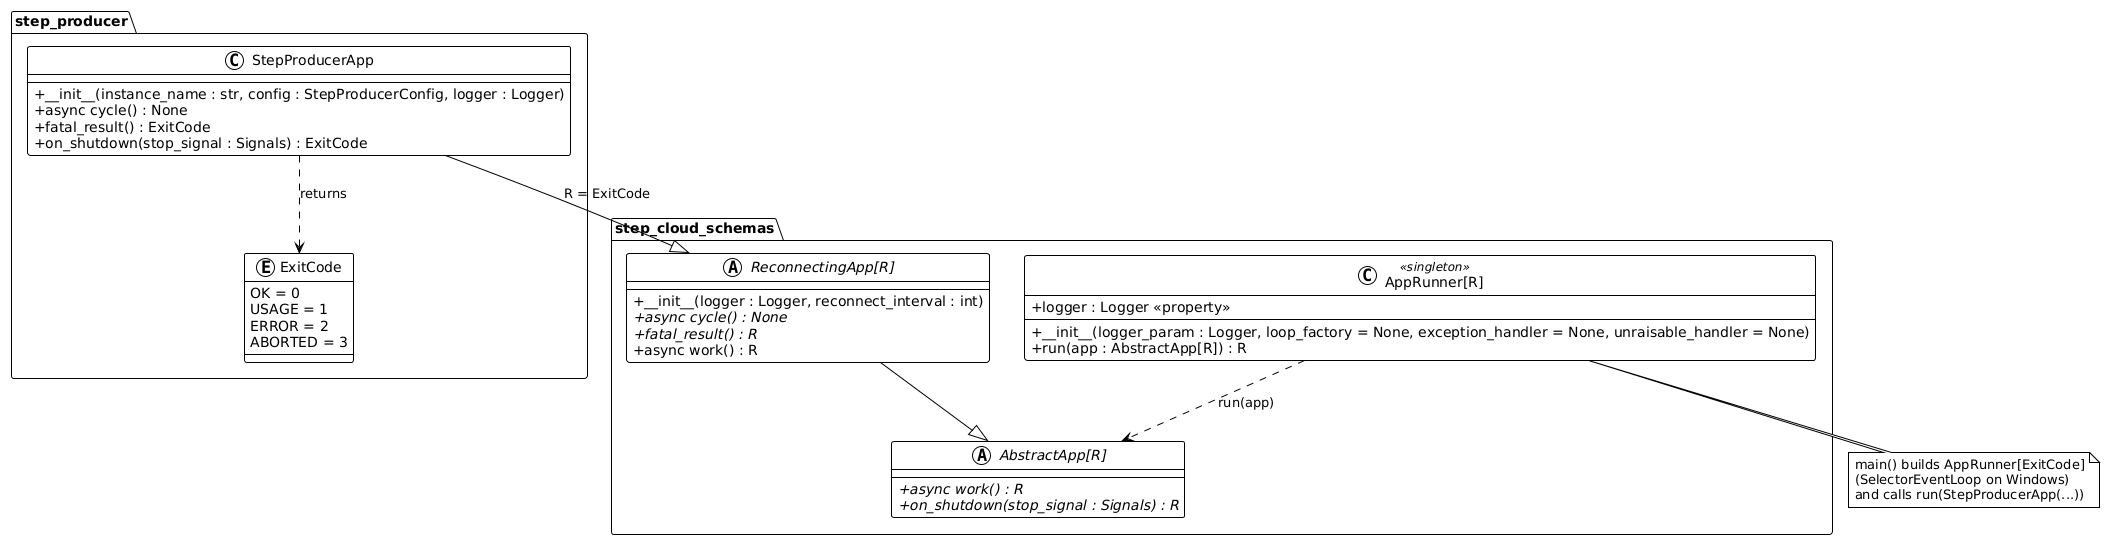

The diagram above was rendered by PlantUML. Its source (embedded in the PNG):
@startuml
!theme plain
skinparam classAttributeIconSize 0

package "step_cloud_schemas" {
   abstract class "AbstractApp[R]" as AbstractApp {
      +{abstract} async work() : R
      +{abstract} on_shutdown(stop_signal : Signals) : R
   }

   abstract class "ReconnectingApp[R]" as ReconnectingApp {
      +__init__(logger : Logger, reconnect_interval : int)
      +{abstract} async cycle() : None
      +{abstract} fatal_result() : R
      +async work() : R
   }

   class "AppRunner[R]" as AppRunner <<singleton>> {
      +__init__(logger_param : Logger, loop_factory = None, exception_handler = None, unraisable_handler = None)
      +logger : Logger <<property>>
      +run(app : AbstractApp[R]) : R
   }
}

package "step_producer" {
   class "StepProducerApp" as StepProducerApp {
      +__init__(instance_name : str, config : StepProducerConfig, logger : Logger)
      +async cycle() : None
      +fatal_result() : ExitCode
      +on_shutdown(stop_signal : Signals) : ExitCode
   }

   enum ExitCode {
      OK = 0
      USAGE = 1
      ERROR = 2
      ABORTED = 3
   }
}

ReconnectingApp --|> AbstractApp
StepProducerApp --|> ReconnectingApp : R = ExitCode
AppRunner ..> AbstractApp : run(app)
StepProducerApp ..> ExitCode : returns

note bottom of AppRunner
   main() builds AppRunner[ExitCode]
   (SelectorEventLoop on Windows)
   and calls run(StepProducerApp(...))
end note
@enduml